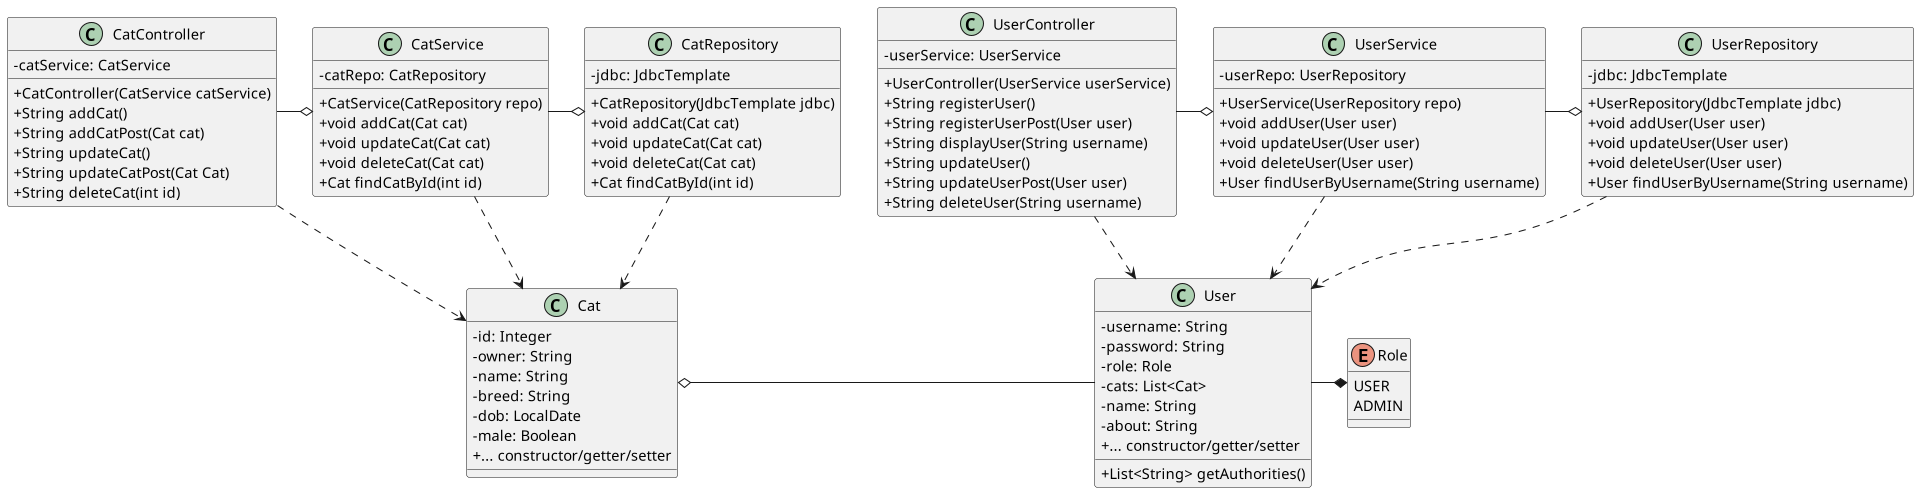

The diagram above was rendered by PlantUML. Its source (embedded in the PNG):
@startuml
scale 1920*1080
skinparam classAttributeIconSize 0
class User {
	- username: String
	- password: String
	- role: Role
	- cats: List<Cat>
	- name: String
	- about: String
	+ List<String> getAuthorities()
	+ ... constructor/getter/setter
}
enum Role {
	USER
	ADMIN
}
class Cat {
	- id: Integer
	- owner: String
	- name: String
	- breed: String
	- dob: LocalDate
	- male: Boolean
	+ ... constructor/getter/setter
}
class CatService {
	- catRepo: CatRepository
	+ CatService(CatRepository repo)
	+ void addCat(Cat cat)
	+ void updateCat(Cat cat)
	+ void deleteCat(Cat cat)
	+ Cat findCatById(int id)
}
class CatRepository {
	- jdbc: JdbcTemplate
	+ CatRepository(JdbcTemplate jdbc)
	+ void addCat(Cat cat)
	+ void updateCat(Cat cat)
	+ void deleteCat(Cat cat)
	+ Cat findCatById(int id)
}
class UserService {
	- userRepo: UserRepository
	+ UserService(UserRepository repo)
	+ void addUser(User user)
	+ void updateUser(User user)
	+ void deleteUser(User user)
	+ User findUserByUsername(String username)
}
class UserRepository {
	- jdbc: JdbcTemplate
	+ UserRepository(JdbcTemplate jdbc)
	+ void addUser(User user)
	+ void updateUser(User user)
	+ void deleteUser(User user)
	+ User findUserByUsername(String username)
}
class UserController {
	- userService: UserService
	+ UserController(UserService userService)
	+ String registerUser()
	+ String registerUserPost(User user)
	+ String displayUser(String username)
	+ String updateUser()
	+ String updateUserPost(User user)
	+ String deleteUser(String username)
}
class CatController {
	- catService: CatService
	+ CatController(CatService catService)
	+ String addCat()
	+ String addCatPost(Cat cat)
	+ String updateCat()
	+ String updateCatPost(Cat Cat)
	+ String deleteCat(int id)
}

CatController -r-o CatService
CatController ..> Cat
CatRepository ..> Cat
CatService ..> Cat
CatService -r-o CatRepository

UserController -r-o UserService
UserController ..> User
UserRepository ..> User
UserService ..> User
UserService -r-o UserRepository
User -r-* Role
User -l-o Cat

@enduml